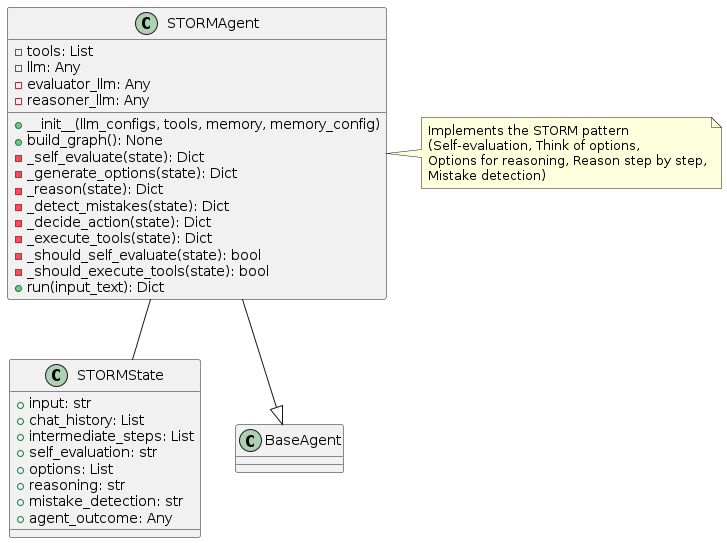

The diagram above was rendered by PlantUML. Its source (embedded in the PNG):
@startuml
class STORMState {
  +input: str
  +chat_history: List
  +intermediate_steps: List
  +self_evaluation: str
  +options: List
  +reasoning: str
  +mistake_detection: str
  +agent_outcome: Any
}

class STORMAgent {
  -tools: List
  -llm: Any
  -evaluator_llm: Any
  -reasoner_llm: Any
  
  +__init__(llm_configs, tools, memory, memory_config)
  +build_graph(): None
  -_self_evaluate(state): Dict
  -_generate_options(state): Dict
  -_reason(state): Dict
  -_detect_mistakes(state): Dict
  -_decide_action(state): Dict
  -_execute_tools(state): Dict
  -_should_self_evaluate(state): bool
  -_should_execute_tools(state): bool
  +run(input_text): Dict
}

class BaseAgent {
}

STORMAgent --|> BaseAgent
STORMAgent -- STORMState

note right of STORMAgent
  Implements the STORM pattern
  (Self-evaluation, Think of options,
  Options for reasoning, Reason step by step,
  Mistake detection)
end note
@enduml